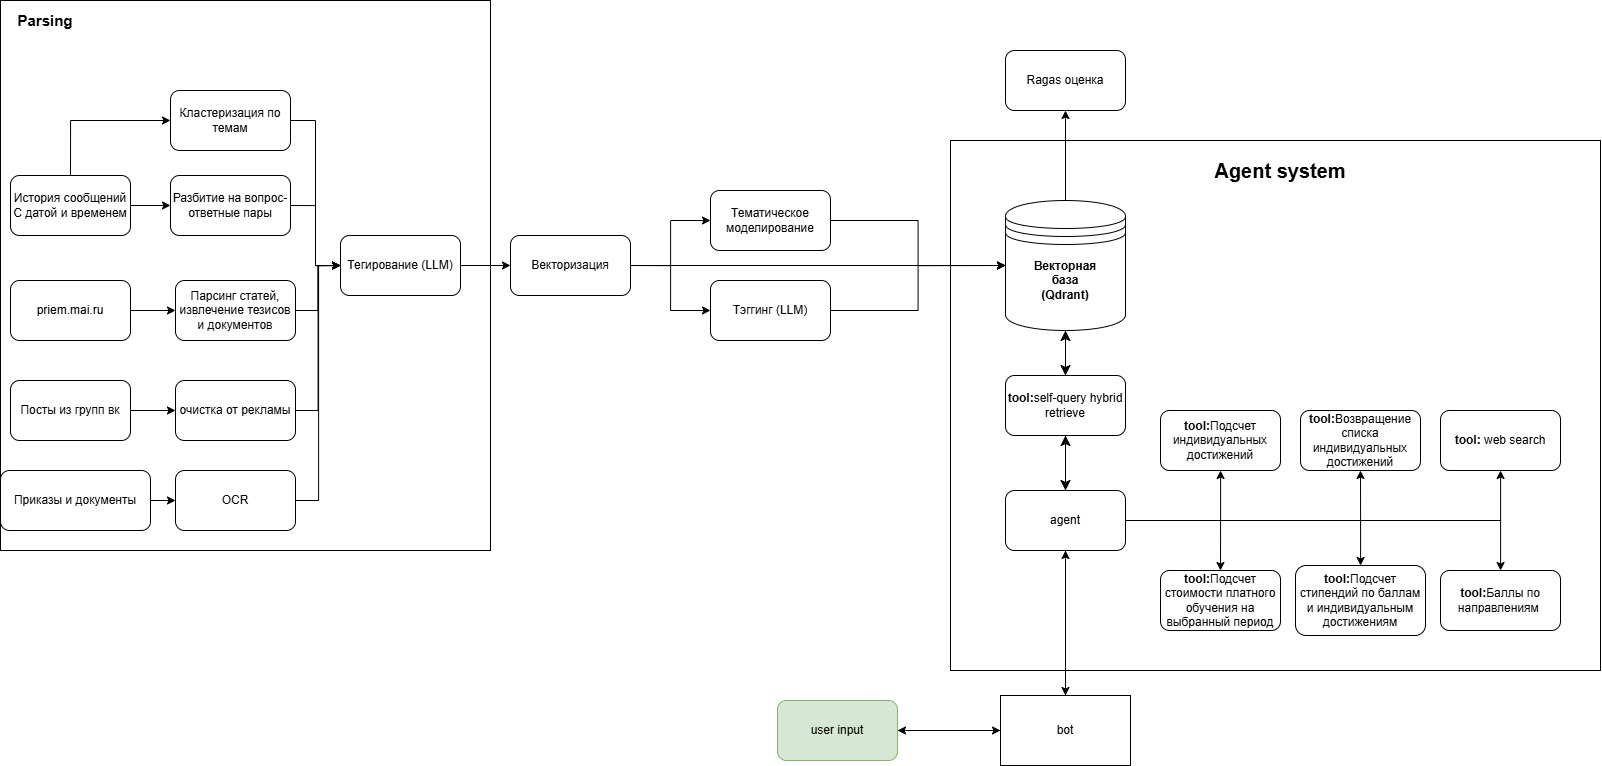

The diagram above was exported from draw.io. Its source (the exported page's mxGraphModel, read from the mxfile embedded in the PNG):
<mxGraphModel dx="1925" dy="1022" grid="1" gridSize="10" guides="1" tooltips="1" connect="1" arrows="1" fold="1" page="1" pageScale="1" pageWidth="827" pageHeight="1169" math="0" shadow="0">
  <root>
    <mxCell id="0" />
    <mxCell id="1" parent="0" />
    <mxCell id="GGrCeMefXCjbB_tACl2i-11" value="" style="rounded=0;whiteSpace=wrap;html=1;" parent="1" vertex="1">
      <mxGeometry x="1000" y="190" width="650" height="530" as="geometry" />
    </mxCell>
    <mxCell id="vIxXqv-4qAaoJ8G_cg5h-1" value="" style="rounded=0;whiteSpace=wrap;html=1;" parent="1" vertex="1">
      <mxGeometry x="50" y="50" width="490" height="550" as="geometry" />
    </mxCell>
    <mxCell id="vIxXqv-4qAaoJ8G_cg5h-2" value="&lt;b&gt;&lt;font style=&quot;font-size: 15px;&quot;&gt;Parsing&lt;/font&gt;&lt;/b&gt;" style="text;html=1;align=center;verticalAlign=middle;whiteSpace=wrap;rounded=0;" parent="1" vertex="1">
      <mxGeometry x="50" y="50" width="90" height="40" as="geometry" />
    </mxCell>
    <mxCell id="vIxXqv-4qAaoJ8G_cg5h-13" style="edgeStyle=orthogonalEdgeStyle;rounded=0;orthogonalLoop=1;jettySize=auto;html=1;exitX=1;exitY=0.5;exitDx=0;exitDy=0;" parent="1" source="vIxXqv-4qAaoJ8G_cg5h-3" target="vIxXqv-4qAaoJ8G_cg5h-8" edge="1">
      <mxGeometry relative="1" as="geometry" />
    </mxCell>
    <mxCell id="vIxXqv-4qAaoJ8G_cg5h-19" style="edgeStyle=orthogonalEdgeStyle;rounded=0;orthogonalLoop=1;jettySize=auto;html=1;exitX=0.5;exitY=0;exitDx=0;exitDy=0;entryX=0;entryY=0.5;entryDx=0;entryDy=0;" parent="1" source="vIxXqv-4qAaoJ8G_cg5h-3" target="vIxXqv-4qAaoJ8G_cg5h-18" edge="1">
      <mxGeometry relative="1" as="geometry" />
    </mxCell>
    <mxCell id="vIxXqv-4qAaoJ8G_cg5h-3" value="История сообщений&lt;div&gt;С датой и временем&lt;/div&gt;" style="rounded=1;whiteSpace=wrap;html=1;" parent="1" vertex="1">
      <mxGeometry x="60" y="225" width="120" height="60" as="geometry" />
    </mxCell>
    <mxCell id="vIxXqv-4qAaoJ8G_cg5h-15" style="edgeStyle=orthogonalEdgeStyle;rounded=0;orthogonalLoop=1;jettySize=auto;html=1;exitX=1;exitY=0.5;exitDx=0;exitDy=0;entryX=0;entryY=0.5;entryDx=0;entryDy=0;" parent="1" source="vIxXqv-4qAaoJ8G_cg5h-5" target="vIxXqv-4qAaoJ8G_cg5h-9" edge="1">
      <mxGeometry relative="1" as="geometry" />
    </mxCell>
    <mxCell id="vIxXqv-4qAaoJ8G_cg5h-5" value="priem.mai.ru" style="rounded=1;whiteSpace=wrap;html=1;" parent="1" vertex="1">
      <mxGeometry x="60" y="330" width="120" height="60" as="geometry" />
    </mxCell>
    <mxCell id="vIxXqv-4qAaoJ8G_cg5h-16" style="edgeStyle=orthogonalEdgeStyle;rounded=0;orthogonalLoop=1;jettySize=auto;html=1;exitX=1;exitY=0.5;exitDx=0;exitDy=0;entryX=0;entryY=0.5;entryDx=0;entryDy=0;" parent="1" source="vIxXqv-4qAaoJ8G_cg5h-6" target="vIxXqv-4qAaoJ8G_cg5h-11" edge="1">
      <mxGeometry relative="1" as="geometry" />
    </mxCell>
    <mxCell id="vIxXqv-4qAaoJ8G_cg5h-6" value="Посты из групп вк" style="rounded=1;whiteSpace=wrap;html=1;" parent="1" vertex="1">
      <mxGeometry x="60" y="430" width="120" height="60" as="geometry" />
    </mxCell>
    <mxCell id="vIxXqv-4qAaoJ8G_cg5h-17" style="edgeStyle=orthogonalEdgeStyle;rounded=0;orthogonalLoop=1;jettySize=auto;html=1;exitX=1;exitY=0.5;exitDx=0;exitDy=0;entryX=0;entryY=0.5;entryDx=0;entryDy=0;" parent="1" source="vIxXqv-4qAaoJ8G_cg5h-7" target="vIxXqv-4qAaoJ8G_cg5h-12" edge="1">
      <mxGeometry relative="1" as="geometry" />
    </mxCell>
    <mxCell id="vIxXqv-4qAaoJ8G_cg5h-7" value="Приказы и документы" style="rounded=1;whiteSpace=wrap;html=1;" parent="1" vertex="1">
      <mxGeometry x="50" y="520" width="150" height="60" as="geometry" />
    </mxCell>
    <mxCell id="vIxXqv-4qAaoJ8G_cg5h-23" style="edgeStyle=orthogonalEdgeStyle;rounded=0;orthogonalLoop=1;jettySize=auto;html=1;exitX=1;exitY=0.5;exitDx=0;exitDy=0;entryX=0;entryY=0.5;entryDx=0;entryDy=0;" parent="1" source="vIxXqv-4qAaoJ8G_cg5h-8" target="vIxXqv-4qAaoJ8G_cg5h-20" edge="1">
      <mxGeometry relative="1" as="geometry" />
    </mxCell>
    <mxCell id="vIxXqv-4qAaoJ8G_cg5h-8" value="Разбитие на вопрос-ответные пары" style="rounded=1;whiteSpace=wrap;html=1;" parent="1" vertex="1">
      <mxGeometry x="220" y="225" width="120" height="60" as="geometry" />
    </mxCell>
    <mxCell id="vIxXqv-4qAaoJ8G_cg5h-26" style="edgeStyle=orthogonalEdgeStyle;rounded=0;orthogonalLoop=1;jettySize=auto;html=1;exitX=1;exitY=0.5;exitDx=0;exitDy=0;" parent="1" source="vIxXqv-4qAaoJ8G_cg5h-9" target="vIxXqv-4qAaoJ8G_cg5h-20" edge="1">
      <mxGeometry relative="1" as="geometry" />
    </mxCell>
    <mxCell id="vIxXqv-4qAaoJ8G_cg5h-9" value="Парсинг статей, извлечение тезисов и документов" style="rounded=1;whiteSpace=wrap;html=1;" parent="1" vertex="1">
      <mxGeometry x="225" y="330" width="120" height="60" as="geometry" />
    </mxCell>
    <mxCell id="vIxXqv-4qAaoJ8G_cg5h-28" style="edgeStyle=orthogonalEdgeStyle;rounded=0;orthogonalLoop=1;jettySize=auto;html=1;exitX=1;exitY=0.5;exitDx=0;exitDy=0;entryX=0;entryY=0.5;entryDx=0;entryDy=0;" parent="1" source="vIxXqv-4qAaoJ8G_cg5h-11" target="vIxXqv-4qAaoJ8G_cg5h-20" edge="1">
      <mxGeometry relative="1" as="geometry" />
    </mxCell>
    <mxCell id="vIxXqv-4qAaoJ8G_cg5h-11" value="очистка от рекламы" style="rounded=1;whiteSpace=wrap;html=1;" parent="1" vertex="1">
      <mxGeometry x="225" y="430" width="120" height="60" as="geometry" />
    </mxCell>
    <mxCell id="vIxXqv-4qAaoJ8G_cg5h-30" style="edgeStyle=orthogonalEdgeStyle;rounded=0;orthogonalLoop=1;jettySize=auto;html=1;exitX=1;exitY=0.5;exitDx=0;exitDy=0;entryX=0;entryY=0.5;entryDx=0;entryDy=0;" parent="1" source="vIxXqv-4qAaoJ8G_cg5h-12" target="vIxXqv-4qAaoJ8G_cg5h-20" edge="1">
      <mxGeometry relative="1" as="geometry">
        <Array as="points">
          <mxPoint x="368" y="550" />
          <mxPoint x="368" y="315" />
        </Array>
      </mxGeometry>
    </mxCell>
    <mxCell id="vIxXqv-4qAaoJ8G_cg5h-12" value="OCR" style="rounded=1;whiteSpace=wrap;html=1;" parent="1" vertex="1">
      <mxGeometry x="225" y="520" width="120" height="60" as="geometry" />
    </mxCell>
    <mxCell id="vIxXqv-4qAaoJ8G_cg5h-21" style="edgeStyle=orthogonalEdgeStyle;rounded=0;orthogonalLoop=1;jettySize=auto;html=1;exitX=1;exitY=0.5;exitDx=0;exitDy=0;entryX=0;entryY=0.5;entryDx=0;entryDy=0;" parent="1" source="vIxXqv-4qAaoJ8G_cg5h-18" target="vIxXqv-4qAaoJ8G_cg5h-20" edge="1">
      <mxGeometry relative="1" as="geometry" />
    </mxCell>
    <mxCell id="vIxXqv-4qAaoJ8G_cg5h-18" value="Кластеризация по темам" style="rounded=1;whiteSpace=wrap;html=1;" parent="1" vertex="1">
      <mxGeometry x="220" y="140" width="120" height="60" as="geometry" />
    </mxCell>
    <mxCell id="vIxXqv-4qAaoJ8G_cg5h-52" style="edgeStyle=orthogonalEdgeStyle;rounded=0;orthogonalLoop=1;jettySize=auto;html=1;exitX=1;exitY=0.5;exitDx=0;exitDy=0;" parent="1" source="vIxXqv-4qAaoJ8G_cg5h-20" target="vIxXqv-4qAaoJ8G_cg5h-51" edge="1">
      <mxGeometry relative="1" as="geometry" />
    </mxCell>
    <mxCell id="vIxXqv-4qAaoJ8G_cg5h-20" value="Тегирование (LLM)" style="rounded=1;whiteSpace=wrap;html=1;" parent="1" vertex="1">
      <mxGeometry x="390" y="285" width="120" height="60" as="geometry" />
    </mxCell>
    <mxCell id="eMtGKU3uOfDINgvAHrOz-1" style="edgeStyle=orthogonalEdgeStyle;rounded=0;orthogonalLoop=1;jettySize=auto;html=1;exitX=0.5;exitY=0;exitDx=0;exitDy=0;entryX=0.5;entryY=1;entryDx=0;entryDy=0;" parent="1" source="vIxXqv-4qAaoJ8G_cg5h-37" target="GGrCeMefXCjbB_tACl2i-13" edge="1">
      <mxGeometry relative="1" as="geometry" />
    </mxCell>
    <mxCell id="9J69n5Pcc5wdFkaf9GYJ-6" style="edgeStyle=none;curved=1;rounded=0;orthogonalLoop=1;jettySize=auto;html=1;exitX=0.5;exitY=1;exitDx=0;exitDy=0;fontSize=12;startSize=8;endSize=8;" parent="1" source="vIxXqv-4qAaoJ8G_cg5h-37" target="9J69n5Pcc5wdFkaf9GYJ-2" edge="1">
      <mxGeometry relative="1" as="geometry" />
    </mxCell>
    <mxCell id="vIxXqv-4qAaoJ8G_cg5h-37" value="" style="shape=datastore;whiteSpace=wrap;html=1;" parent="1" vertex="1">
      <mxGeometry x="1055" y="250" width="120" height="130" as="geometry" />
    </mxCell>
    <mxCell id="vIxXqv-4qAaoJ8G_cg5h-48" style="edgeStyle=orthogonalEdgeStyle;rounded=0;orthogonalLoop=1;jettySize=auto;html=1;exitX=0.5;exitY=0;exitDx=0;exitDy=0;entryX=0.5;entryY=1;entryDx=0;entryDy=0;" parent="1" source="vIxXqv-4qAaoJ8G_cg5h-40" target="vIxXqv-4qAaoJ8G_cg5h-43" edge="1">
      <mxGeometry relative="1" as="geometry" />
    </mxCell>
    <mxCell id="GGrCeMefXCjbB_tACl2i-18" style="edgeStyle=orthogonalEdgeStyle;rounded=0;orthogonalLoop=1;jettySize=auto;html=1;exitX=0;exitY=0.5;exitDx=0;exitDy=0;entryX=1;entryY=0.5;entryDx=0;entryDy=0;" parent="1" source="vIxXqv-4qAaoJ8G_cg5h-40" target="vIxXqv-4qAaoJ8G_cg5h-41" edge="1">
      <mxGeometry relative="1" as="geometry" />
    </mxCell>
    <mxCell id="vIxXqv-4qAaoJ8G_cg5h-40" value="bot" style="rounded=0;whiteSpace=wrap;html=1;" parent="1" vertex="1">
      <mxGeometry x="1050" y="745" width="130" height="70" as="geometry" />
    </mxCell>
    <mxCell id="vIxXqv-4qAaoJ8G_cg5h-42" style="edgeStyle=orthogonalEdgeStyle;rounded=0;orthogonalLoop=1;jettySize=auto;html=1;exitX=1;exitY=0.5;exitDx=0;exitDy=0;" parent="1" source="vIxXqv-4qAaoJ8G_cg5h-41" target="vIxXqv-4qAaoJ8G_cg5h-40" edge="1">
      <mxGeometry relative="1" as="geometry" />
    </mxCell>
    <mxCell id="vIxXqv-4qAaoJ8G_cg5h-41" value="user input" style="rounded=1;whiteSpace=wrap;html=1;fillColor=#d5e8d4;strokeColor=#82b366;" parent="1" vertex="1">
      <mxGeometry x="827" y="750" width="120" height="60" as="geometry" />
    </mxCell>
    <mxCell id="vIxXqv-4qAaoJ8G_cg5h-47" style="edgeStyle=orthogonalEdgeStyle;rounded=0;orthogonalLoop=1;jettySize=auto;html=1;exitX=0.5;exitY=1;exitDx=0;exitDy=0;entryX=0.5;entryY=0;entryDx=0;entryDy=0;" parent="1" source="vIxXqv-4qAaoJ8G_cg5h-43" target="vIxXqv-4qAaoJ8G_cg5h-40" edge="1">
      <mxGeometry relative="1" as="geometry" />
    </mxCell>
    <mxCell id="vIxXqv-4qAaoJ8G_cg5h-57" style="edgeStyle=orthogonalEdgeStyle;rounded=0;orthogonalLoop=1;jettySize=auto;html=1;exitX=1;exitY=0.5;exitDx=0;exitDy=0;" parent="1" source="vIxXqv-4qAaoJ8G_cg5h-43" target="vIxXqv-4qAaoJ8G_cg5h-54" edge="1">
      <mxGeometry relative="1" as="geometry" />
    </mxCell>
    <mxCell id="vIxXqv-4qAaoJ8G_cg5h-58" style="edgeStyle=orthogonalEdgeStyle;rounded=0;orthogonalLoop=1;jettySize=auto;html=1;exitX=1;exitY=0.5;exitDx=0;exitDy=0;entryX=0.5;entryY=1;entryDx=0;entryDy=0;" parent="1" source="vIxXqv-4qAaoJ8G_cg5h-43" target="vIxXqv-4qAaoJ8G_cg5h-55" edge="1">
      <mxGeometry relative="1" as="geometry" />
    </mxCell>
    <mxCell id="A5TMHsxcy_SN3Pd0VEXg-2" style="edgeStyle=orthogonalEdgeStyle;rounded=0;orthogonalLoop=1;jettySize=auto;html=1;exitX=1;exitY=0.5;exitDx=0;exitDy=0;" parent="1" source="vIxXqv-4qAaoJ8G_cg5h-43" target="A5TMHsxcy_SN3Pd0VEXg-1" edge="1">
      <mxGeometry relative="1" as="geometry" />
    </mxCell>
    <mxCell id="A5TMHsxcy_SN3Pd0VEXg-5" style="edgeStyle=orthogonalEdgeStyle;rounded=0;orthogonalLoop=1;jettySize=auto;html=1;exitX=1;exitY=0.5;exitDx=0;exitDy=0;entryX=0.5;entryY=0;entryDx=0;entryDy=0;" parent="1" source="vIxXqv-4qAaoJ8G_cg5h-43" target="A5TMHsxcy_SN3Pd0VEXg-4" edge="1">
      <mxGeometry relative="1" as="geometry" />
    </mxCell>
    <mxCell id="A5TMHsxcy_SN3Pd0VEXg-6" style="edgeStyle=orthogonalEdgeStyle;rounded=0;orthogonalLoop=1;jettySize=auto;html=1;exitX=1;exitY=0.5;exitDx=0;exitDy=0;" parent="1" source="vIxXqv-4qAaoJ8G_cg5h-43" target="A5TMHsxcy_SN3Pd0VEXg-3" edge="1">
      <mxGeometry relative="1" as="geometry" />
    </mxCell>
    <mxCell id="9J69n5Pcc5wdFkaf9GYJ-3" style="edgeStyle=none;curved=1;rounded=0;orthogonalLoop=1;jettySize=auto;html=1;exitX=0.5;exitY=0;exitDx=0;exitDy=0;entryX=0.5;entryY=1;entryDx=0;entryDy=0;fontSize=12;startSize=8;endSize=8;" parent="1" source="vIxXqv-4qAaoJ8G_cg5h-43" target="9J69n5Pcc5wdFkaf9GYJ-2" edge="1">
      <mxGeometry relative="1" as="geometry" />
    </mxCell>
    <mxCell id="vIxXqv-4qAaoJ8G_cg5h-43" value="agent" style="rounded=1;whiteSpace=wrap;html=1;" parent="1" vertex="1">
      <mxGeometry x="1055" y="540" width="120" height="60" as="geometry" />
    </mxCell>
    <mxCell id="GGrCeMefXCjbB_tACl2i-3" style="edgeStyle=orthogonalEdgeStyle;rounded=0;orthogonalLoop=1;jettySize=auto;html=1;exitX=1;exitY=0.5;exitDx=0;exitDy=0;entryX=0;entryY=0.5;entryDx=0;entryDy=0;" parent="1" source="vIxXqv-4qAaoJ8G_cg5h-51" target="GGrCeMefXCjbB_tACl2i-1" edge="1">
      <mxGeometry relative="1" as="geometry" />
    </mxCell>
    <mxCell id="GGrCeMefXCjbB_tACl2i-4" style="edgeStyle=orthogonalEdgeStyle;rounded=0;orthogonalLoop=1;jettySize=auto;html=1;exitX=1;exitY=0.5;exitDx=0;exitDy=0;" parent="1" source="vIxXqv-4qAaoJ8G_cg5h-51" target="GGrCeMefXCjbB_tACl2i-2" edge="1">
      <mxGeometry relative="1" as="geometry" />
    </mxCell>
    <mxCell id="GGrCeMefXCjbB_tACl2i-9" style="edgeStyle=orthogonalEdgeStyle;rounded=0;orthogonalLoop=1;jettySize=auto;html=1;exitX=1;exitY=0.5;exitDx=0;exitDy=0;" parent="1" source="vIxXqv-4qAaoJ8G_cg5h-51" target="vIxXqv-4qAaoJ8G_cg5h-37" edge="1">
      <mxGeometry relative="1" as="geometry" />
    </mxCell>
    <mxCell id="vIxXqv-4qAaoJ8G_cg5h-51" value="Векторизация" style="rounded=1;whiteSpace=wrap;html=1;" parent="1" vertex="1">
      <mxGeometry x="560" y="285" width="120" height="60" as="geometry" />
    </mxCell>
    <mxCell id="vIxXqv-4qAaoJ8G_cg5h-54" value="&lt;b&gt;tool:&lt;/b&gt;Подсчет индивидуальных достижений" style="rounded=1;whiteSpace=wrap;html=1;" parent="1" vertex="1">
      <mxGeometry x="1210" y="460" width="120" height="60" as="geometry" />
    </mxCell>
    <mxCell id="vIxXqv-4qAaoJ8G_cg5h-55" value="&lt;b&gt;tool:&lt;/b&gt;Возвращение списка индивидуальных достижений" style="rounded=1;whiteSpace=wrap;html=1;" parent="1" vertex="1">
      <mxGeometry x="1350" y="460" width="120" height="60" as="geometry" />
    </mxCell>
    <mxCell id="GGrCeMefXCjbB_tACl2i-8" style="edgeStyle=orthogonalEdgeStyle;rounded=0;orthogonalLoop=1;jettySize=auto;html=1;exitX=1;exitY=0.5;exitDx=0;exitDy=0;entryX=0;entryY=0.5;entryDx=0;entryDy=0;" parent="1" source="GGrCeMefXCjbB_tACl2i-1" target="vIxXqv-4qAaoJ8G_cg5h-37" edge="1">
      <mxGeometry relative="1" as="geometry" />
    </mxCell>
    <mxCell id="GGrCeMefXCjbB_tACl2i-1" value="Тематическое моделирование" style="rounded=1;whiteSpace=wrap;html=1;" parent="1" vertex="1">
      <mxGeometry x="760" y="240" width="120" height="60" as="geometry" />
    </mxCell>
    <mxCell id="GGrCeMefXCjbB_tACl2i-5" style="edgeStyle=orthogonalEdgeStyle;rounded=0;orthogonalLoop=1;jettySize=auto;html=1;exitX=1;exitY=0.5;exitDx=0;exitDy=0;entryX=0;entryY=0.5;entryDx=0;entryDy=0;" parent="1" source="GGrCeMefXCjbB_tACl2i-2" target="vIxXqv-4qAaoJ8G_cg5h-37" edge="1">
      <mxGeometry relative="1" as="geometry" />
    </mxCell>
    <mxCell id="GGrCeMefXCjbB_tACl2i-2" value="Тэггинг (LLM)" style="rounded=1;whiteSpace=wrap;html=1;" parent="1" vertex="1">
      <mxGeometry x="760" y="330" width="120" height="60" as="geometry" />
    </mxCell>
    <mxCell id="GGrCeMefXCjbB_tACl2i-10" value="&lt;b&gt;Векторная база&lt;/b&gt;&lt;div&gt;&lt;b&gt;(Qdrant)&lt;/b&gt;&lt;/div&gt;" style="text;html=1;align=center;verticalAlign=middle;whiteSpace=wrap;rounded=0;" parent="1" vertex="1">
      <mxGeometry x="1085" y="315" width="60" height="30" as="geometry" />
    </mxCell>
    <mxCell id="GGrCeMefXCjbB_tACl2i-12" value="&lt;span style=&quot;font-size: 20px;&quot;&gt;&lt;b&gt;Agent system&lt;/b&gt;&lt;/span&gt;" style="text;html=1;align=center;verticalAlign=middle;whiteSpace=wrap;rounded=0;" parent="1" vertex="1">
      <mxGeometry x="1230" y="200" width="200" height="40" as="geometry" />
    </mxCell>
    <mxCell id="GGrCeMefXCjbB_tACl2i-13" value="Ragas оценка" style="rounded=1;whiteSpace=wrap;html=1;" parent="1" vertex="1">
      <mxGeometry x="1055" y="100" width="120" height="60" as="geometry" />
    </mxCell>
    <mxCell id="A5TMHsxcy_SN3Pd0VEXg-1" value="&lt;b&gt;tool:&lt;/b&gt;Баллы по направлениям&amp;nbsp;" style="rounded=1;whiteSpace=wrap;html=1;" parent="1" vertex="1">
      <mxGeometry x="1490" y="620" width="120" height="60" as="geometry" />
    </mxCell>
    <mxCell id="A5TMHsxcy_SN3Pd0VEXg-3" value="&lt;b&gt;tool:&lt;/b&gt;Подсчет стипендий по баллам и индивидуальным достижениям" style="rounded=1;whiteSpace=wrap;html=1;" parent="1" vertex="1">
      <mxGeometry x="1345" y="615" width="130" height="70" as="geometry" />
    </mxCell>
    <mxCell id="A5TMHsxcy_SN3Pd0VEXg-4" value="&lt;b&gt;tool:&lt;/b&gt;Подсчет стоимости платного обучения на выбранный период" style="rounded=1;whiteSpace=wrap;html=1;" parent="1" vertex="1">
      <mxGeometry x="1210" y="620" width="120" height="60" as="geometry" />
    </mxCell>
    <mxCell id="9J69n5Pcc5wdFkaf9GYJ-1" value="&lt;b&gt;tool: &lt;/b&gt;web search" style="rounded=1;whiteSpace=wrap;html=1;" parent="1" vertex="1">
      <mxGeometry x="1490" y="460" width="120" height="60" as="geometry" />
    </mxCell>
    <mxCell id="9J69n5Pcc5wdFkaf9GYJ-4" style="edgeStyle=none;curved=1;rounded=0;orthogonalLoop=1;jettySize=auto;html=1;exitX=0.5;exitY=1;exitDx=0;exitDy=0;fontSize=12;startSize=8;endSize=8;" parent="1" source="9J69n5Pcc5wdFkaf9GYJ-2" target="vIxXqv-4qAaoJ8G_cg5h-43" edge="1">
      <mxGeometry relative="1" as="geometry" />
    </mxCell>
    <mxCell id="9J69n5Pcc5wdFkaf9GYJ-5" style="edgeStyle=none;curved=1;rounded=0;orthogonalLoop=1;jettySize=auto;html=1;exitX=0.5;exitY=0;exitDx=0;exitDy=0;entryX=0.5;entryY=1;entryDx=0;entryDy=0;fontSize=12;startSize=8;endSize=8;" parent="1" source="9J69n5Pcc5wdFkaf9GYJ-2" target="vIxXqv-4qAaoJ8G_cg5h-37" edge="1">
      <mxGeometry relative="1" as="geometry" />
    </mxCell>
    <mxCell id="9J69n5Pcc5wdFkaf9GYJ-2" value="&lt;b&gt;tool:&lt;/b&gt;self-query hybrid retrieve" style="rounded=1;whiteSpace=wrap;html=1;" parent="1" vertex="1">
      <mxGeometry x="1055" y="425" width="120" height="60" as="geometry" />
    </mxCell>
    <mxCell id="9J69n5Pcc5wdFkaf9GYJ-8" style="edgeStyle=orthogonalEdgeStyle;rounded=0;orthogonalLoop=1;jettySize=auto;html=1;exitX=1;exitY=0.5;exitDx=0;exitDy=0;" parent="1" source="vIxXqv-4qAaoJ8G_cg5h-43" target="9J69n5Pcc5wdFkaf9GYJ-1" edge="1">
      <mxGeometry relative="1" as="geometry">
        <mxPoint x="850" y="630" as="sourcePoint" />
        <mxPoint x="953" y="630" as="targetPoint" />
      </mxGeometry>
    </mxCell>
  </root>
</mxGraphModel>